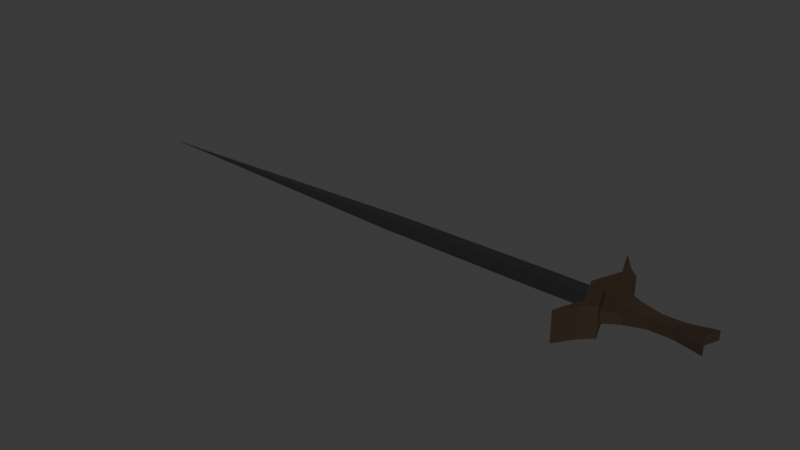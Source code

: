 # Source: Sword.blend  (saved by Blender 4.1.24; exported with 4.5.12 LTS)
import bpy
from mathutils import Matrix  # noqa: F401  (used for matrix-valued properties, if any)

bpy.ops.wm.read_factory_settings(use_empty=True)
scene = bpy.context.scene
scene.name = 'Scene'

# ---- collections
col_collection = bpy.data.collections.new('Collection'); scene.collection.children.link(col_collection)

# ---- materials (node trees are filled in below, after node groups)
mat_blade = bpy.data.materials.new('Blade')
mat_blade.alpha_threshold = 0.0
mat_blade.use_transparent_shadow = False
mat_blade.roughness = 0.5
mat_blade.line_color = (0.0, 0.0, 0.0, 1.0)
mat_handle = bpy.data.materials.new('Handle')
mat_handle.use_transparent_shadow = False

# ---- material node trees
mat_blade.use_nodes = True; mat_blade.node_tree.nodes.clear()
_N = mat_blade.node_tree.nodes; _L = mat_blade.node_tree.links
n0 = _N.new('ShaderNodeOutputMaterial'); n0.name = 'Material Output'; n0.location = (300, 300)
n1 = _N.new('ShaderNodeBsdfPrincipled'); n1.name = 'Principled BSDF'; n1.location = (10, 300)
n1.inputs[0].default_value = (0.2654, 0.2654, 0.2654, 1.0)
n1.inputs[1].default_value = 1.0
n1.inputs[2].default_value = 0.0
n1.inputs[3].default_value = 1.45
_L.new(n1.outputs[0], n0.inputs[0])
n0.is_active_output = True
mat_handle.use_nodes = True; mat_handle.node_tree.nodes.clear()
_N = mat_handle.node_tree.nodes; _L = mat_handle.node_tree.links
n0 = _N.new('ShaderNodeBsdfPrincipled'); n0.name = 'Principled BSDF'; n0.location = (10, 300)
n0.inputs[0].default_value = (0.03144, 0.01868, 0.01021, 1.0)
n1 = _N.new('ShaderNodeOutputMaterial'); n1.name = 'Material Output'; n1.location = (300, 300)
_L.new(n0.outputs[0], n1.inputs[0])
n1.is_active_output = True

# ---- world
world_world = bpy.data.worlds.new('World'); scene.world = world_world
world_world.use_nodes = True; world_world.node_tree.nodes.clear()
_N = world_world.node_tree.nodes; _L = world_world.node_tree.links
n0 = _N.new('ShaderNodeOutputWorld'); n0.name = 'World Output'; n0.location = (300, 300)
n1 = _N.new('ShaderNodeBackground'); n1.name = 'Background'; n1.location = (10, 300)
n1.inputs[0].default_value = (0.05088, 0.05088, 0.05088, 1.0)
_L.new(n1.outputs[0], n0.inputs[0])
n0.is_active_output = True
world_world.color = (0.05088, 0.05088, 0.05088)
world_world.use_sun_shadow = False
world_world.sun_shadow_jitter_overblur = 0.0

# ---- meshes
me_cube = bpy.data.meshes.new('Cube')
me_cube.from_pydata([(-1.856, 0.2464, 0.02778), (-1.856, 0.2464, -0.02778), (-1.856, -0.2464, 0.02778), (-1.856, -0.2464, -0.02778), (-8.863, 0.02944, 0.003319), (-8.863, 0.02944, -0.003319), (-8.863, -0.02944, 0.003319), (-8.863, -0.02944, -0.003319), (-4.536, 0.2182, -0.0246), (-4.536, -0.2182, -0.0246), (-4.536, -0.2182, 0.0246), (-4.536, 0.2182, 0.0246), (-9.674, 0.004046, -0.0004562), (-9.674, -0.004046, -0.0004562), (-9.674, -0.004046, 0.0004562), (-9.674, 0.004046, 0.0004562), (-0.7874, 0.2464, 0.02778), (-0.7874, 0.2464, -0.02778), (-0.7874, -0.2464, 0.02778), (-0.7874, -0.2464, -0.02778), (-4.536, 0.0, -0.04235), (-1.856, 0.0, 0.04783), (-4.536, 0.0, 0.04235), (-1.856, 0.0, -0.04783), (-8.863, 0.0, -0.005714), (-8.863, 0.0, 0.005714), (-9.674, 0.0, -0.0007854), (-9.674, 0.0, 0.0007854), (-0.7874, 0.0, 0.04783), (-0.7874, 0.0, -0.04783), (-0.9628, -1.0, -0.2631), (-0.9628, -1.0, 0.2631), (-0.9628, 1.0, -0.2631), (-0.9628, 1.0, 0.2631), (-0.7361, -0.6867, -0.2631), (-0.7361, -0.6867, 0.2631), (-0.7361, 0.6867, -0.2631), (-0.7361, 0.6867, 0.2631), (-0.768, 0.5, -0.2631), (-0.9628, 0.0, -0.2631), (-0.768, -0.5, -0.2631), (-0.768, -0.5, 0.2631), (-0.9628, 0.0, 0.2631), (-0.768, 0.5, 0.2631), (-0.5412, -0.5, -0.2631), (-0.7361, 0.0, -0.2631), (-0.5412, 0.5, -0.2631), (-0.5412, 0.5, 0.2631), (-0.7361, 0.0, 0.2631), (-0.5412, -0.5, 0.2631), (-0.5966, -0.358, -0.1108), (-0.7361, 0.0, -0.1108), (-0.5966, 0.358, -0.1108), (-0.5966, 0.358, 0.1108), (-0.7361, 0.0, 0.1108), (-0.5966, -0.358, 0.1108), (-0.5412, -0.5, -0.2631), (-0.7361, 0.0, -0.2631), (-0.5412, 0.5, -0.2631), (-0.5412, 0.5, 0.2631), (-0.7361, 0.0, 0.2631), (-0.5412, -0.5, 0.2631), (0.7651, -7.732e-10, 0.07628), (0.7651, -7.732e-10, -0.07628), (0.8612, -0.2466, -0.07628), (0.8612, 0.2466, -0.07628), (0.8612, 0.2466, 0.07628), (0.8612, -0.2466, 0.07628), (-0.4187, -7.732e-10, 0.07628), (-0.05202, -7.732e-10, 0.008815), (0.3147, -7.732e-10, 0.008815), (0.4107, 0.1929, 0.03534), (0.04405, 0.2041, 0.02382), (-0.3226, 0.2466, 0.07628), (-0.4187, -7.732e-10, -0.07628), (-0.05202, -7.732e-10, -0.008815), (0.3147, -7.732e-10, -0.008815), (0.4107, -0.1929, -0.03534), (0.04405, -0.2041, -0.02382), (-0.3226, -0.2466, -0.07628), (0.4107, -0.1929, 0.03534), (0.04405, -0.2041, 0.02382), (-0.3226, -0.2466, 0.07628), (-0.3226, 0.2466, -0.07628), (0.04405, 0.2041, -0.02382), (0.4107, 0.1929, -0.03534)], [], [(21, 22, 10, 2), (3, 2, 10, 9), (4, 5, 12, 15), (20, 23, 3, 9), (21, 2, 18, 28), (8, 11, 0, 1), (24, 5, 8, 20), (6, 7, 9, 10), (5, 4, 11, 8), (25, 6, 10, 22), (26, 27, 15, 12), (24, 7, 13, 26), (25, 4, 15, 27), (7, 6, 14, 13), (29, 28, 18, 19), (2, 3, 19, 18), (1, 0, 16, 17), (23, 1, 17, 29), (3, 23, 29, 19), (17, 16, 28, 29), (6, 25, 27, 14), (5, 24, 26, 12), (13, 14, 27, 26), (4, 25, 22, 11), (7, 24, 20, 9), (0, 21, 28, 16), (8, 1, 23, 20), (0, 11, 22, 21), (38, 43, 33, 32), (32, 33, 37, 36), (44, 49, 35, 34), (34, 35, 31, 30), (40, 44, 34, 30), (49, 41, 31, 35), (37, 33, 43, 47), (47, 43, 42, 48), (48, 42, 41, 49), (32, 36, 46, 38), (38, 46, 45, 39), (39, 45, 44, 40), (36, 37, 47, 46), (49, 44, 56, 61), (48, 49, 61, 60), (30, 31, 41, 40), (40, 41, 42, 39), (39, 42, 43, 38), (77, 76, 63, 64), (71, 70, 62, 66), (46, 47, 59, 58), (44, 45, 57, 56), (47, 48, 60, 59), (45, 46, 58, 57), (51, 50, 56, 57), (52, 51, 57, 58), (54, 53, 59, 60), (55, 54, 60, 61), (53, 52, 58, 59), (50, 55, 61, 56), (65, 66, 62, 63), (63, 62, 67, 64), (80, 77, 64, 67), (70, 80, 67, 62), (76, 85, 65, 63), (85, 71, 66, 65), (52, 53, 73, 83), (83, 73, 72, 84), (84, 72, 71, 85), (51, 52, 83, 74), (74, 83, 84, 75), (75, 84, 85, 76), (54, 55, 82, 68), (68, 82, 81, 69), (69, 81, 80, 70), (55, 50, 79, 82), (82, 79, 78, 81), (81, 78, 77, 80), (53, 54, 68, 73), (73, 68, 69, 72), (72, 69, 70, 71), (50, 51, 74, 79), (79, 74, 75, 78), (78, 75, 76, 77)])
me_cube.polygons.foreach_set('material_index', [0, 0, 0, 0, 0, 0, 0, 0, 0, 0, 0, 0, 0, 0, 0, 0, 0, 0, 0, 0, 0, 0, 0, 0, 0, 0, 0, 0, 1, 1, 1, 1, 1, 1, 1, 1, 1, 1, 1, 1, 1, 1, 1, 1, 1, 1, 1, 1, 1, 1, 1, 1, 1, 1, 1, 1, 1, 1, 1, 1, 1, 1, 1, 1, 1, 1, 1, 1, 1, 1, 1, 1, 1, 1, 1, 1, 1, 1, 1, 1, 1, 1])
_uv = me_cube.uv_layers.new(name='UVMap')
_uv.uv.foreach_set('vector', [0.625, 0.625, 0.875, 0.625, 0.875, 0.75, 0.625, 0.75, 0.375, 0.75, 0.625, 0.75, 0.625, 1.0, 0.375, 1.0, 0.6083, 0.2333, 0.3917, 0.2333, 0.3917, 0.2333, 0.6083, 0.2333, 0.125, 0.625, 0.375, 0.625, 0.375, 0.75, 0.125, 0.75, 0.625, 0.625, 0.625, 0.75, 0.625, 0.75, 0.625, 0.625, 0.375, 0.25, 0.625, 0.25, 0.625, 0.5, 0.375, 0.5, 0.3917, 0.125, 0.3917, 0.2333, 0.375, 0.25, 0.375, 0.125, 0.6083, 0.01665, 0.3917, 0.01665, 0.375, 0.0, 0.625, 0.0, 0.3917, 0.2333, 0.6083, 0.2333, 0.625, 0.25, 0.375, 0.25, 0.6083, 0.125, 0.6083, 0.01665, 0.625, 0.0, 0.625, 0.125, 0.3917, 0.125, 0.6083, 0.125, 0.6083, 0.2333, 0.3917, 0.2333, 0.3917, 0.125, 0.3917, 0.01665, 0.3917, 0.01665, 0.3917, 0.125, 0.6083, 0.125, 0.6083, 0.2333, 0.6083, 0.2333, 0.6083, 0.125, 0.3917, 0.01665, 0.6083, 0.01665, 0.6083, 0.01665, 0.3917, 0.01665, 0.375, 0.625, 0.625, 0.625, 0.625, 0.75, 0.375, 0.75, 0.625, 0.75, 0.375, 0.75, 0.375, 0.75, 0.625, 0.75, 0.375, 0.5, 0.625, 0.5, 0.625, 0.5, 0.375, 0.5, 0.375, 0.625, 0.375, 0.5, 0.375, 0.5, 0.375, 0.625, 0.375, 0.75, 0.375, 0.625, 0.375, 0.625, 0.375, 0.75, 0.375, 0.5, 0.625, 0.5, 0.625, 0.625, 0.375, 0.625, 0.6083, 0.01665, 0.6083, 0.125, 0.6083, 0.125, 0.6083, 0.01665, 0.3917, 0.2333, 0.3917, 0.125, 0.3917, 0.125, 0.3917, 0.2333, 0.3917, 0.01665, 0.6083, 0.01665, 0.6083, 0.125, 0.3917, 0.125, 0.6083, 0.2333, 0.6083, 0.125, 0.625, 0.125, 0.625, 0.25, 0.3917, 0.01665, 0.3917, 0.125, 0.375, 0.125, 0.375, 0.0, 0.625, 0.5, 0.625, 0.625, 0.625, 0.625, 0.625, 0.5, 0.125, 0.5, 0.375, 0.5, 0.375, 0.625, 0.125, 0.625, 0.625, 0.5, 0.875, 0.5, 0.875, 0.625, 0.625, 0.625, 0.375, 0.1875, 0.625, 0.1875, 0.625, 0.25, 0.375, 0.25, 0.375, 0.25, 0.625, 0.25, 0.625, 0.5, 0.375, 0.5, 0.375, 0.6875, 0.625, 0.6875, 0.625, 0.75, 0.375, 0.75, 0.375, 0.75, 0.625, 0.75, 0.625, 1.0, 0.375, 1.0, 0.125, 0.6875, 0.375, 0.6875, 0.375, 0.75, 0.125, 0.75, 0.625, 0.6875, 0.875, 0.6875, 0.875, 0.75, 0.625, 0.75, 0.625, 0.5, 0.875, 0.5, 0.875, 0.5625, 0.625, 0.5625, 0.625, 0.5625, 0.875, 0.5625, 0.875, 0.625, 0.625, 0.625, 0.625, 0.625, 0.875, 0.625, 0.875, 0.6875, 0.625, 0.6875, 0.125, 0.5, 0.375, 0.5, 0.375, 0.5625, 0.125, 0.5625, 0.125, 0.5625, 0.375, 0.5625, 0.375, 0.625, 0.125, 0.625, 0.125, 0.625, 0.375, 0.625, 0.375, 0.6875, 0.125, 0.6875, 0.375, 0.5, 0.625, 0.5, 0.625, 0.5625, 0.375, 0.5625, 0.0, 0.0, 0.0, 0.0, 0.0, 0.0, 0.0, 0.0, 0.625, 0.625, 0.625, 0.6875, 0.625, 0.6875, 0.625, 0.625, 0.375, 0.0, 0.625, 0.0, 0.625, 0.0625, 0.375, 0.0625, 0.375, 0.0625, 0.625, 0.0625, 0.625, 0.125, 0.375, 0.125, 0.375, 0.125, 0.625, 0.125, 0.625, 0.1875, 0.375, 0.1875, 0.4474, 0.6698, 0.4474, 0.625, 0.4474, 0.625, 0.4474, 0.6698, 0.5526, 0.5802, 0.5526, 0.625, 0.5526, 0.625, 0.5526, 0.5802, 0.0, 0.0, 0.0, 0.0, 0.0, 0.0, 0.0, 0.0, 0.375, 0.6875, 0.375, 0.625, 0.375, 0.625, 0.375, 0.6875, 0.625, 0.5625, 0.625, 0.625, 0.625, 0.625, 0.625, 0.5625, 0.375, 0.625, 0.375, 0.5625, 0.375, 0.5625, 0.375, 0.625, 0.4474, 0.625, 0.4474, 0.6698, 0.375, 0.6875, 0.375, 0.625, 0.4474, 0.5802, 0.4474, 0.625, 0.375, 0.625, 0.375, 0.5625, 0.5526, 0.625, 0.5526, 0.5802, 0.625, 0.5625, 0.625, 0.625, 0.5526, 0.6698, 0.5526, 0.625, 0.625, 0.625, 0.625, 0.6875, 0.5526, 0.5802, 0.4474, 0.5802, 0.375, 0.5625, 0.625, 0.5625, 0.4474, 0.6698, 0.5526, 0.6698, 0.625, 0.6875, 0.375, 0.6875, 0.4474, 0.5802, 0.5526, 0.5802, 0.5526, 0.625, 0.4474, 0.625, 0.4474, 0.625, 0.5526, 0.625, 0.5526, 0.6698, 0.4474, 0.6698, 0.5526, 0.6698, 0.4474, 0.6698, 0.4474, 0.6698, 0.5526, 0.6698, 0.5526, 0.625, 0.5526, 0.6698, 0.5526, 0.6698, 0.5526, 0.625, 0.4474, 0.625, 0.4474, 0.5802, 0.4474, 0.5802, 0.4474, 0.625, 0.4474, 0.5802, 0.5526, 0.5802, 0.5526, 0.5802, 0.4474, 0.5802, 0.4474, 0.5802, 0.5526, 0.5802, 0.5526, 0.5802, 0.4474, 0.5802, 0.4474, 0.5802, 0.5526, 0.5802, 0.5526, 0.5802, 0.4474, 0.5802, 0.4474, 0.5802, 0.5526, 0.5802, 0.5526, 0.5802, 0.4474, 0.5802, 0.4474, 0.625, 0.4474, 0.5802, 0.4474, 0.5802, 0.4474, 0.625, 0.4474, 0.625, 0.4474, 0.5802, 0.4474, 0.5802, 0.4474, 0.625, 0.4474, 0.625, 0.4474, 0.5802, 0.4474, 0.5802, 0.4474, 0.625, 0.5526, 0.625, 0.5526, 0.6698, 0.5526, 0.6698, 0.5526, 0.625, 0.5526, 0.625, 0.5526, 0.6698, 0.5526, 0.6698, 0.5526, 0.625, 0.5526, 0.625, 0.5526, 0.6698, 0.5526, 0.6698, 0.5526, 0.625, 0.5526, 0.6698, 0.4474, 0.6698, 0.4474, 0.6698, 0.5526, 0.6698, 0.5526, 0.6698, 0.4474, 0.6698, 0.4474, 0.6698, 0.5526, 0.6698, 0.5526, 0.6698, 0.4474, 0.6698, 0.4474, 0.6698, 0.5526, 0.6698, 0.5526, 0.5802, 0.5526, 0.625, 0.5526, 0.625, 0.5526, 0.5802, 0.5526, 0.5802, 0.5526, 0.625, 0.5526, 0.625, 0.5526, 0.5802, 0.5526, 0.5802, 0.5526, 0.625, 0.5526, 0.625, 0.5526, 0.5802, 0.4474, 0.6698, 0.4474, 0.625, 0.4474, 0.625, 0.4474, 0.6698, 0.4474, 0.6698, 0.4474, 0.625, 0.4474, 0.625, 0.4474, 0.6698, 0.4474, 0.6698, 0.4474, 0.625, 0.4474, 0.625, 0.4474, 0.6698])
me_cube.materials.append(mat_blade)
me_cube.materials.append(mat_handle)
me_cube.use_mirror_vertex_groups = False
me_cube.update()

# ---- objects
ob_sword = bpy.data.objects.new('Sword', me_cube)

# ---- transforms, parenting, visibility, modifiers, constraints
ob_sword.location = (0.0, 0.0, 0.0)
ob_sword.lock_rotations_4d = False
ob_sword.empty_display_type = 'ARROWS'
ob_sword.lineart.crease_threshold = 0.0

# ---- collection membership
col_collection.objects.link(ob_sword)

# ---- scene / render settings (as saved in the file)
scene.frame_start = 1; scene.frame_end = 250; scene.frame_set(1)
scene.render.engine = 'BLENDER_EEVEE_NEXT'
scene.cycles.sampling_pattern = 'TABULATED_SOBOL'
scene.eevee.ray_tracing_options.trace_max_roughness = 0.0
bpy.context.view_layer.update()

# ---- added for rendering (the .blend has no active camera and no usable light): camera, sun
cam_auto = bpy.data.cameras.new('AutoCamera')
cam_auto.lens = 50.0
cam_auto.sensor_width = 36.0
cam_auto.clip_end = 1000.0
ob_auto_camera = bpy.data.objects.new('AutoCamera', cam_auto)
scene.collection.objects.link(ob_auto_camera)
ob_auto_camera.location = (5.52694, -11.9199, 7.94658)
ob_auto_camera.rotation_euler = (1.09748, -7.21219e-08, 0.694738)
scene.camera = ob_auto_camera
light_auto_sun = bpy.data.lights.new('AutoSun', 'SUN')
light_auto_sun.energy = 3.0
light_auto_sun.angle = 0.0523599
ob_auto_sun = bpy.data.objects.new('AutoSun', light_auto_sun)
scene.collection.objects.link(ob_auto_sun)
ob_auto_sun.rotation_euler = (0.872665, 0.174533, 0.523599)
bpy.context.view_layer.update()
